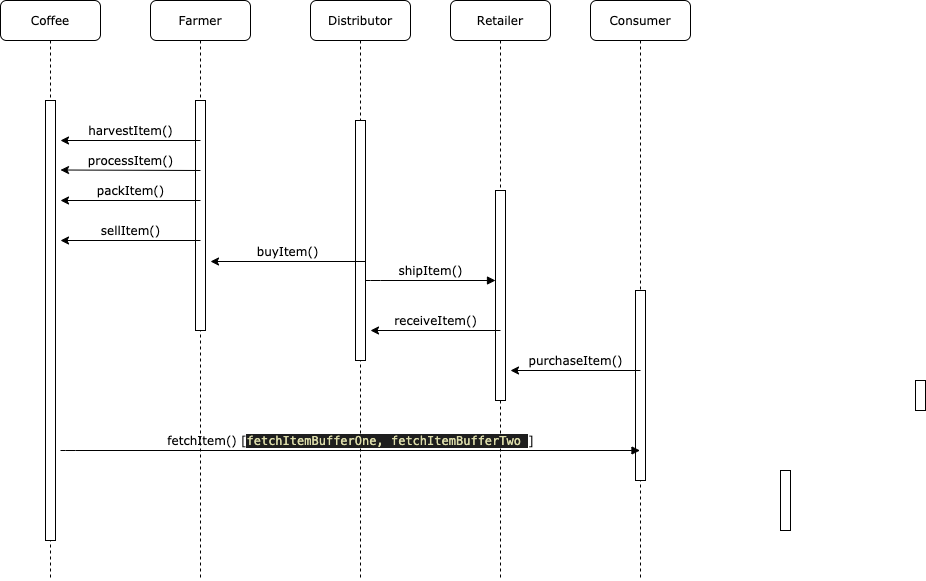

The diagram above was exported from draw.io. Its source (the exported page's mxGraphModel, read from the mxfile embedded in the PNG):
<mxGraphModel dx="786" dy="389" grid="1" gridSize="10" guides="1" tooltips="1" connect="1" arrows="1" fold="1" page="1" pageScale="1" pageWidth="1100" pageHeight="850" background="#ffffff" math="0" shadow="0">
  <root>
    <mxCell id="0" />
    <mxCell id="1" parent="0" />
    <mxCell id="7baba1c4bc27f4b0-2" value="Farmer" style="shape=umlLifeline;perimeter=lifelinePerimeter;whiteSpace=wrap;html=1;container=1;collapsible=0;recursiveResize=0;outlineConnect=0;rounded=1;shadow=0;comic=0;labelBackgroundColor=none;strokeWidth=1;fontFamily=Verdana;fontSize=12;align=center;" parent="1" vertex="1">
      <mxGeometry x="240" y="80" width="100" height="580" as="geometry" />
    </mxCell>
    <mxCell id="7baba1c4bc27f4b0-10" value="" style="html=1;points=[];perimeter=orthogonalPerimeter;rounded=0;shadow=0;comic=0;labelBackgroundColor=none;strokeWidth=1;fontFamily=Verdana;fontSize=12;align=center;" parent="7baba1c4bc27f4b0-2" vertex="1">
      <mxGeometry x="45" y="100" width="10" height="230" as="geometry" />
    </mxCell>
    <mxCell id="7baba1c4bc27f4b0-3" value="Distributor" style="shape=umlLifeline;perimeter=lifelinePerimeter;whiteSpace=wrap;html=1;container=1;collapsible=0;recursiveResize=0;outlineConnect=0;rounded=1;shadow=0;comic=0;labelBackgroundColor=none;strokeWidth=1;fontFamily=Verdana;fontSize=12;align=center;" parent="1" vertex="1">
      <mxGeometry x="400" y="80" width="100" height="580" as="geometry" />
    </mxCell>
    <mxCell id="7baba1c4bc27f4b0-13" value="" style="html=1;points=[];perimeter=orthogonalPerimeter;rounded=0;shadow=0;comic=0;labelBackgroundColor=none;strokeWidth=1;fontFamily=Verdana;fontSize=12;align=center;" parent="7baba1c4bc27f4b0-3" vertex="1">
      <mxGeometry x="45" y="120" width="10" height="240" as="geometry" />
    </mxCell>
    <mxCell id="7baba1c4bc27f4b0-4" value="Retailer" style="shape=umlLifeline;perimeter=lifelinePerimeter;whiteSpace=wrap;html=1;container=1;collapsible=0;recursiveResize=0;outlineConnect=0;rounded=1;shadow=0;comic=0;labelBackgroundColor=none;strokeWidth=1;fontFamily=Verdana;fontSize=12;align=center;" parent="1" vertex="1">
      <mxGeometry x="540" y="80" width="100" height="580" as="geometry" />
    </mxCell>
    <mxCell id="7baba1c4bc27f4b0-16" value="" style="html=1;points=[];perimeter=orthogonalPerimeter;rounded=0;shadow=0;comic=0;labelBackgroundColor=none;strokeWidth=1;fontFamily=Verdana;fontSize=12;align=center;" parent="7baba1c4bc27f4b0-4" vertex="1">
      <mxGeometry x="45" y="190" width="10" height="210" as="geometry" />
    </mxCell>
    <mxCell id="7baba1c4bc27f4b0-5" value="Consumer" style="shape=umlLifeline;perimeter=lifelinePerimeter;whiteSpace=wrap;html=1;container=1;collapsible=0;recursiveResize=0;outlineConnect=0;rounded=1;shadow=0;comic=0;labelBackgroundColor=none;strokeWidth=1;fontFamily=Verdana;fontSize=12;align=center;" parent="1" vertex="1">
      <mxGeometry x="680" y="80" width="100" height="580" as="geometry" />
    </mxCell>
    <mxCell id="7baba1c4bc27f4b0-19" value="" style="html=1;points=[];perimeter=orthogonalPerimeter;rounded=0;shadow=0;comic=0;labelBackgroundColor=none;strokeWidth=1;fontFamily=Verdana;fontSize=12;align=center;" parent="7baba1c4bc27f4b0-5" vertex="1">
      <mxGeometry x="45" y="290" width="10" height="190" as="geometry" />
    </mxCell>
    <mxCell id="7baba1c4bc27f4b0-8" value="Coffee" style="shape=umlLifeline;perimeter=lifelinePerimeter;whiteSpace=wrap;html=1;container=1;collapsible=0;recursiveResize=0;outlineConnect=0;rounded=1;shadow=0;comic=0;labelBackgroundColor=none;strokeWidth=1;fontFamily=Verdana;fontSize=12;align=center;" parent="1" vertex="1">
      <mxGeometry x="90" y="80" width="100" height="580" as="geometry" />
    </mxCell>
    <mxCell id="7baba1c4bc27f4b0-9" value="" style="html=1;points=[];perimeter=orthogonalPerimeter;rounded=0;shadow=0;comic=0;labelBackgroundColor=none;strokeWidth=1;fontFamily=Verdana;fontSize=12;align=center;" parent="7baba1c4bc27f4b0-8" vertex="1">
      <mxGeometry x="45" y="100" width="10" height="440" as="geometry" />
    </mxCell>
    <mxCell id="7baba1c4bc27f4b0-25" value="" style="html=1;points=[];perimeter=orthogonalPerimeter;rounded=0;shadow=0;comic=0;labelBackgroundColor=none;strokeColor=#000000;strokeWidth=1;fillColor=#FFFFFF;fontFamily=Verdana;fontSize=12;fontColor=#000000;align=center;" parent="1" vertex="1">
      <mxGeometry x="1005" y="460" width="10" height="30" as="geometry" />
    </mxCell>
    <mxCell id="7baba1c4bc27f4b0-28" value="" style="html=1;points=[];perimeter=orthogonalPerimeter;rounded=0;shadow=0;comic=0;labelBackgroundColor=none;strokeWidth=1;fontFamily=Verdana;fontSize=12;align=center;" parent="1" vertex="1">
      <mxGeometry x="870" y="550" width="10" height="60" as="geometry" />
    </mxCell>
    <mxCell id="TAsSwo-25A7PzGU9aKci-24" value="shipItem()" style="html=1;verticalAlign=bottom;endArrow=block;labelBackgroundColor=none;fontFamily=Verdana;fontSize=12;edgeStyle=elbowEdgeStyle;elbow=vertical;" edge="1" parent="1">
      <mxGeometry relative="1" as="geometry">
        <mxPoint x="455" y="360" as="sourcePoint" />
        <Array as="points">
          <mxPoint x="460" y="360" />
        </Array>
        <mxPoint x="585" y="360" as="targetPoint" />
        <mxPoint as="offset" />
      </mxGeometry>
    </mxCell>
    <mxCell id="TAsSwo-25A7PzGU9aKci-23" value="&lt;font style=&quot;font-size: 12px&quot;&gt;buyItem()&lt;/font&gt;" style="edgeStyle=none;rounded=0;orthogonalLoop=1;jettySize=auto;html=1;fontFamily=Verdana;fontSize=12;verticalAlign=bottom;" edge="1" parent="1">
      <mxGeometry relative="1" as="geometry">
        <mxPoint x="455" y="341" as="sourcePoint" />
        <mxPoint x="300" y="341" as="targetPoint" />
      </mxGeometry>
    </mxCell>
    <mxCell id="TAsSwo-25A7PzGU9aKci-25" value="&lt;font style=&quot;font-size: 12px&quot;&gt;sellItem()&lt;/font&gt;" style="edgeStyle=none;rounded=0;orthogonalLoop=1;jettySize=auto;html=1;fontFamily=Verdana;fontSize=12;verticalAlign=bottom;" edge="1" parent="1">
      <mxGeometry relative="1" as="geometry">
        <mxPoint x="290" y="320" as="sourcePoint" />
        <mxPoint x="150" y="320" as="targetPoint" />
      </mxGeometry>
    </mxCell>
    <mxCell id="TAsSwo-25A7PzGU9aKci-26" value="&lt;font style=&quot;font-size: 12px&quot;&gt;packItem()&lt;/font&gt;" style="edgeStyle=none;rounded=0;orthogonalLoop=1;jettySize=auto;html=1;fontFamily=Verdana;fontSize=12;verticalAlign=bottom;" edge="1" parent="1">
      <mxGeometry relative="1" as="geometry">
        <mxPoint x="290" y="280" as="sourcePoint" />
        <mxPoint x="150" y="280" as="targetPoint" />
      </mxGeometry>
    </mxCell>
    <mxCell id="TAsSwo-25A7PzGU9aKci-27" value="&lt;font style=&quot;font-size: 12px&quot;&gt;processItem()&lt;/font&gt;" style="edgeStyle=none;rounded=0;orthogonalLoop=1;jettySize=auto;html=1;fontFamily=Verdana;fontSize=12;verticalAlign=bottom;" edge="1" parent="1">
      <mxGeometry relative="1" as="geometry">
        <mxPoint x="290" y="250" as="sourcePoint" />
        <mxPoint x="150" y="249.5" as="targetPoint" />
      </mxGeometry>
    </mxCell>
    <mxCell id="TAsSwo-25A7PzGU9aKci-28" value="&lt;font style=&quot;font-size: 12px&quot;&gt;harvestItem()&lt;/font&gt;" style="edgeStyle=none;rounded=0;orthogonalLoop=1;jettySize=auto;html=1;fontFamily=Verdana;fontSize=12;verticalAlign=bottom;" edge="1" parent="1">
      <mxGeometry relative="1" as="geometry">
        <mxPoint x="290" y="220" as="sourcePoint" />
        <mxPoint x="150" y="220" as="targetPoint" />
      </mxGeometry>
    </mxCell>
    <mxCell id="TAsSwo-25A7PzGU9aKci-29" value="&lt;font style=&quot;font-size: 12px&quot;&gt;receiveItem()&lt;/font&gt;" style="edgeStyle=none;rounded=0;orthogonalLoop=1;jettySize=auto;html=1;fontFamily=Verdana;fontSize=12;verticalAlign=bottom;" edge="1" parent="1">
      <mxGeometry relative="1" as="geometry">
        <mxPoint x="590" y="410" as="sourcePoint" />
        <mxPoint x="460" y="410" as="targetPoint" />
      </mxGeometry>
    </mxCell>
    <mxCell id="TAsSwo-25A7PzGU9aKci-31" value="&lt;font style=&quot;font-size: 12px&quot;&gt;purchaseItem()&lt;/font&gt;" style="edgeStyle=none;rounded=0;orthogonalLoop=1;jettySize=auto;html=1;fontFamily=Verdana;fontSize=12;verticalAlign=bottom;" edge="1" parent="1">
      <mxGeometry relative="1" as="geometry">
        <mxPoint x="730" y="450" as="sourcePoint" />
        <mxPoint x="600" y="450" as="targetPoint" />
      </mxGeometry>
    </mxCell>
    <mxCell id="TAsSwo-25A7PzGU9aKci-32" value="fetchItem() [&lt;span style=&quot;color: rgb(220 , 220 , 170) ; background-color: rgb(30 , 30 , 30) ; font-family: &amp;#34;menlo&amp;#34; , &amp;#34;monaco&amp;#34; , &amp;#34;courier new&amp;#34; , monospace&quot;&gt;fetchItemBufferOne,&amp;nbsp;&lt;/span&gt;&lt;span style=&quot;color: rgb(220 , 220 , 170) ; background-color: rgb(30 , 30 , 30) ; font-family: &amp;#34;menlo&amp;#34; , &amp;#34;monaco&amp;#34; , &amp;#34;courier new&amp;#34; , monospace&quot;&gt;fetchItemBufferTwo&lt;/span&gt;&lt;span style=&quot;color: rgb(220 , 220 , 170) ; background-color: rgb(30 , 30 , 30) ; font-family: &amp;#34;menlo&amp;#34; , &amp;#34;monaco&amp;#34; , &amp;#34;courier new&amp;#34; , monospace&quot;&gt;&amp;nbsp;&lt;/span&gt;&lt;span&gt;]&lt;/span&gt;" style="html=1;verticalAlign=bottom;endArrow=block;labelBackgroundColor=none;fontFamily=Verdana;fontSize=12;edgeStyle=elbowEdgeStyle;elbow=vertical;" edge="1" parent="1" target="7baba1c4bc27f4b0-5">
      <mxGeometry relative="1" as="geometry">
        <mxPoint x="150" y="530" as="sourcePoint" />
        <Array as="points">
          <mxPoint x="155" y="530" />
        </Array>
        <mxPoint x="280" y="530" as="targetPoint" />
        <mxPoint as="offset" />
      </mxGeometry>
    </mxCell>
  </root>
</mxGraphModel>